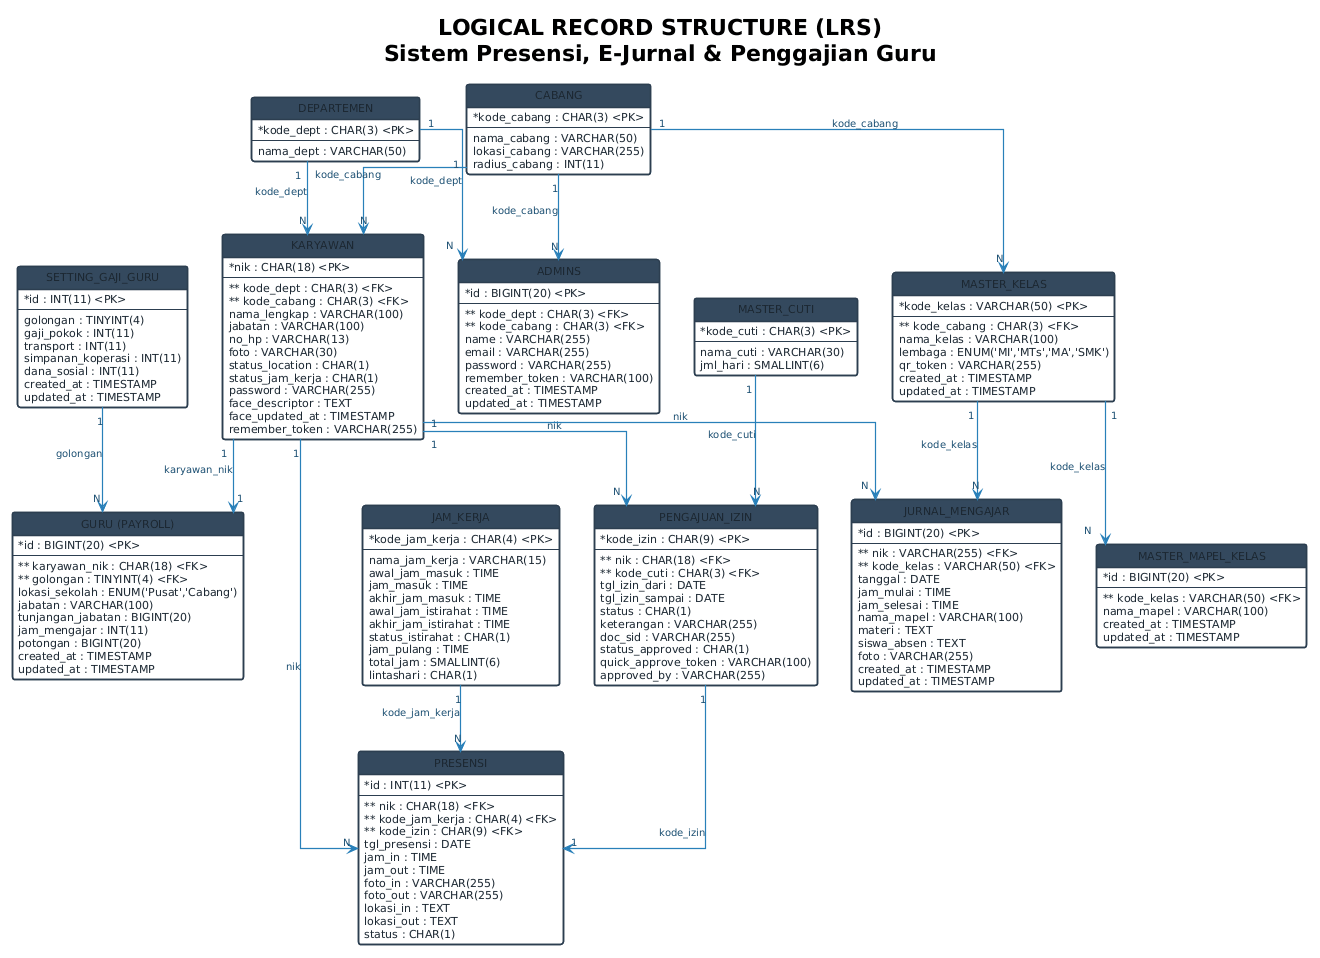

The diagram above was rendered by PlantUML. Its source (embedded in the PNG):
@startuml LRS_Diagram
!theme plain
skinparam backgroundColor white
skinparam shadowing false
skinparam defaultFontName "Segoe UI"
skinparam defaultFontSize 11
skinparam linetype ortho

hide circle
show members
skinparam classAttributeIconSize 0

' Styling Tabel LRS Klasik
skinparam class {
    BackgroundColor #FAFAFA
    BorderColor #2C3E50
    HeaderBackgroundColor #34495E
    HeaderFontColor white
    FontColor #1C2833
    AttributeFontColor #1C2833
    FontSize 11
    BorderThickness 1.5
}

skinparam arrow {
    Color #2980B9
    FontColor #1B4F72
    FontSize 10
    Thickness 1.2
}

title **LOGICAL RECORD STRUCTURE (LRS)**\n**Sistem Presensi, E-Jurnal & Penggajian Guru**

class "DEPARTEMEN" as departemen {
    * kode_dept : CHAR(3) <PK>
    --
    nama_dept : VARCHAR(50)
}

class "CABANG" as cabang {
    * kode_cabang : CHAR(3) <PK>
    --
    nama_cabang : VARCHAR(50)
    lokasi_cabang : VARCHAR(255)
    radius_cabang : INT(11)
}

class "ADMINS" as admins {
    * id : BIGINT(20) <PK>
    --
    ** kode_dept : CHAR(3) <FK>
    ** kode_cabang : CHAR(3) <FK>
    name : VARCHAR(255)
    email : VARCHAR(255)
    password : VARCHAR(255)
    remember_token : VARCHAR(100)
    created_at : TIMESTAMP
    updated_at : TIMESTAMP
}

class "KARYAWAN" as karyawan {
    * nik : CHAR(18) <PK>
    --
    ** kode_dept : CHAR(3) <FK>
    ** kode_cabang : CHAR(3) <FK>
    nama_lengkap : VARCHAR(100)
    jabatan : VARCHAR(100)
    no_hp : VARCHAR(13)
    foto : VARCHAR(30)
    status_location : CHAR(1)
    status_jam_kerja : CHAR(1)
    password : VARCHAR(255)
    face_descriptor : TEXT
    face_updated_at : TIMESTAMP
    remember_token : VARCHAR(255)
}

class "GURU (PAYROLL)" as guru {
    * id : BIGINT(20) <PK>
    --
    ** karyawan_nik : CHAR(18) <FK>
    ** golongan : TINYINT(4) <FK>
    lokasi_sekolah : ENUM('Pusat','Cabang')
    jabatan : VARCHAR(100)
    tunjangan_jabatan : BIGINT(20)
    jam_mengajar : INT(11)
    potongan : BIGINT(20)
    created_at : TIMESTAMP
    updated_at : TIMESTAMP
}

class "SETTING_GAJI_GURU" as setting_gaji_guru {
    * id : INT(11) <PK>
    --
    golongan : TINYINT(4)
    gaji_pokok : INT(11)
    transport : INT(11)
    simpanan_koperasi : INT(11)
    dana_sosial : INT(11)
    created_at : TIMESTAMP
    updated_at : TIMESTAMP
}

class "JAM_KERJA" as jam_kerja {
    * kode_jam_kerja : CHAR(4) <PK>
    --
    nama_jam_kerja : VARCHAR(15)
    awal_jam_masuk : TIME
    jam_masuk : TIME
    akhir_jam_masuk : TIME
    awal_jam_istirahat : TIME
    akhir_jam_istirahat : TIME
    status_istirahat : CHAR(1)
    jam_pulang : TIME
    total_jam : SMALLINT(6)
    lintashari : CHAR(1)
}

class "MASTER_CUTI" as master_cuti {
    * kode_cuti : CHAR(3) <PK>
    --
    nama_cuti : VARCHAR(30)
    jml_hari : SMALLINT(6)
}

class "PENGAJUAN_IZIN" as pengajuan_izin {
    * kode_izin : CHAR(9) <PK>
    --
    ** nik : CHAR(18) <FK>
    ** kode_cuti : CHAR(3) <FK>
    tgl_izin_dari : DATE
    tgl_izin_sampai : DATE
    status : CHAR(1)
    keterangan : VARCHAR(255)
    doc_sid : VARCHAR(255)
    status_approved : CHAR(1)
    quick_approve_token : VARCHAR(100)
    approved_by : VARCHAR(255)
}

class "PRESENSI" as presensi {
    * id : INT(11) <PK>
    --
    ** nik : CHAR(18) <FK>
    ** kode_jam_kerja : CHAR(4) <FK>
    ** kode_izin : CHAR(9) <FK>
    tgl_presensi : DATE
    jam_in : TIME
    jam_out : TIME
    foto_in : VARCHAR(255)
    foto_out : VARCHAR(255)
    lokasi_in : TEXT
    lokasi_out : TEXT
    status : CHAR(1)
}

class "MASTER_KELAS" as master_kelas {
    * kode_kelas : VARCHAR(50) <PK>
    --
    ** kode_cabang : CHAR(3) <FK>
    nama_kelas : VARCHAR(100)
    lembaga : ENUM('MI','MTs','MA','SMK')
    qr_token : VARCHAR(255)
    created_at : TIMESTAMP
    updated_at : TIMESTAMP
}

class "MASTER_MAPEL_KELAS" as master_mapel_kelas {
    * id : BIGINT(20) <PK>
    --
    ** kode_kelas : VARCHAR(50) <FK>
    nama_mapel : VARCHAR(100)
    created_at : TIMESTAMP
    updated_at : TIMESTAMP
}

class "JURNAL_MENGAJAR" as jurnal_mengajar {
    * id : BIGINT(20) <PK>
    --
    ** nik : VARCHAR(255) <FK>
    ** kode_kelas : VARCHAR(50) <FK>
    tanggal : DATE
    jam_mulai : TIME
    jam_selesai : TIME
    nama_mapel : VARCHAR(100)
    materi : TEXT
    siswa_absen : TEXT
    foto : VARCHAR(255)
    created_at : TIMESTAMP
    updated_at : TIMESTAMP
}

' ================= RELASI LRS (PK -> FK) =================

departemen "1" --> "N" karyawan : kode_dept
cabang "1" --> "N" karyawan : kode_cabang

departemen "1" --> "N" admins : kode_dept
cabang "1" --> "N" admins : kode_cabang

karyawan "1" --> "N" presensi : nik
jam_kerja "1" --> "N" presensi : kode_jam_kerja

karyawan "1" --> "N" pengajuan_izin : nik
master_cuti "1" --> "N" pengajuan_izin : kode_cuti

pengajuan_izin "1" --> "1" presensi : kode_izin

cabang "1" --> "N" master_kelas : kode_cabang
master_kelas "1" --> "N" master_mapel_kelas : kode_kelas

karyawan "1" --> "N" jurnal_mengajar : nik
master_kelas "1" --> "N" jurnal_mengajar : kode_kelas

karyawan "1" --> "1" guru : karyawan_nik
setting_gaji_guru "1" --> "N" guru : golongan

@enduml